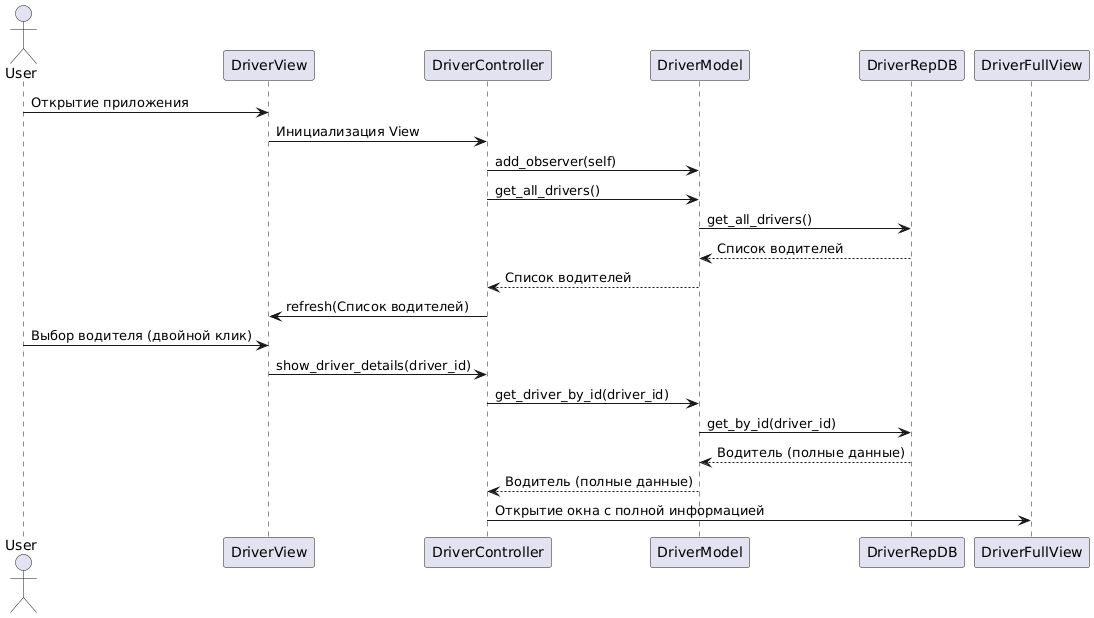

The diagram above was rendered by PlantUML. Its source (embedded in the PNG):
@startuml
actor User

participant "DriverView" as View
participant "DriverController" as Controller
participant "DriverModel" as Model
participant "DriverRepDB" as Repository
participant "DriverFullView" as FullView

User -> View: Открытие приложения
View -> Controller: Инициализация View
Controller -> Model: add_observer(self)
Controller -> Model: get_all_drivers()
Model -> Repository: get_all_drivers()
Repository --> Model: Список водителей
Model --> Controller: Список водителей
Controller -> View: refresh(Список водителей)

User -> View: Выбор водителя (двойной клик)
View -> Controller: show_driver_details(driver_id)
Controller -> Model: get_driver_by_id(driver_id)
Model -> Repository: get_by_id(driver_id)
Repository --> Model: Водитель (полные данные)
Model --> Controller: Водитель (полные данные)
Controller -> FullView: Открытие окна с полной информацией
@enduml